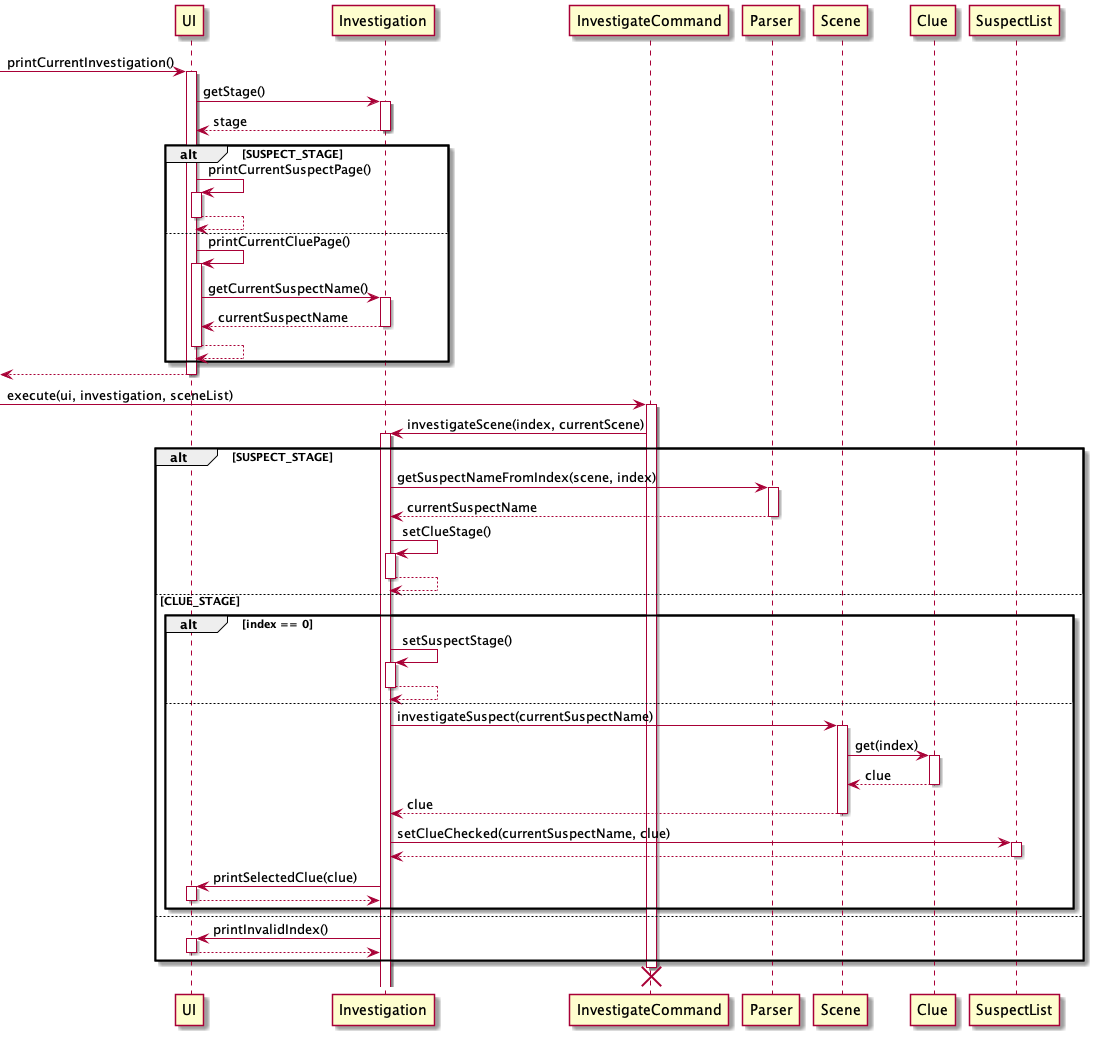

The diagram above was rendered by PlantUML. Its source (embedded in the PNG):
@startuml
'https://plantuml.com/sequence-diagram

-> UI : printCurrentInvestigation()
activate UI

UI -> Investigation: getStage()
activate Investigation
return stage


alt SUSPECT_STAGE
    UI -> UI: printCurrentSuspectPage()
    activate UI
    return

else
    UI -> UI: printCurrentCluePage()
    activate UI
    UI -> Investigation: getCurrentSuspectName()
    activate Investigation
    return currentSuspectName
    return
end
return

-> InvestigateCommand: execute(ui, investigation, sceneList)
activate InvestigateCommand
InvestigateCommand -> Investigation: investigateScene(index, currentScene)
alt SUSPECT_STAGE
    activate Investigation
    Investigation -> Parser: getSuspectNameFromIndex(scene, index)
    activate Parser
    return currentSuspectName

    Investigation -> Investigation: setClueStage()
    activate Investigation
    return
else CLUE_STAGE
    alt index == 0
        Investigation -> Investigation: setSuspectStage()
        activate Investigation
        return
    else
        Investigation -> Scene: investigateSuspect(currentSuspectName)
        activate Scene
        Scene -> Clue: get(index)
        activate Clue
        return clue
        return clue
        Investigation -> SuspectList: setClueChecked(currentSuspectName, clue)
        activate SuspectList
        return
        Investigation -> UI: printSelectedClue(clue)
        activate UI
        return
    end
else
    Investigation -> UI: printInvalidIndex()
    activate UI
    return
end

destroy InvestigateCommand

@enduml